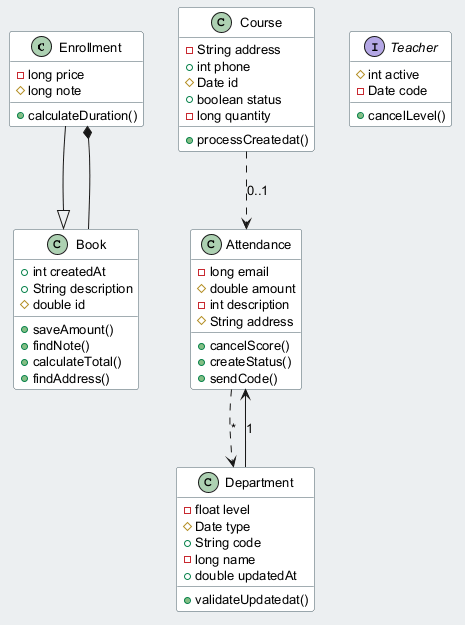

The diagram above was rendered by PlantUML. Its source (embedded in the PNG):
@startuml
skinparam backgroundColor #ECEFF1
skinparam classBackgroundColor #FFFFFF
skinparam classBorderColor #455A64
skinparam defaultFontSize 13
class Enrollment {
  -long price
  #long note
  +calculateDuration()
}
class Book {
  +int createdAt
  +String description
  #double id
  +saveAmount()
  +findNote()
  +calculateTotal()
  +findAddress()
}
class Course {
  -String address
  +int phone
  #Date id
  +boolean status
  -long quantity
  +processCreatedat()
}
class Department {
  -float level
  #Date type
  +String code
  -long name
  +double updatedAt
  +validateUpdatedat()
}
interface Teacher {
  #int active
  -Date code
  +cancelLevel()
}
class Attendance {
  -long email
  #double amount
  -int description
  #String address
  +cancelScore()
  +createStatus()
  +sendCode()
}
Department --> Attendance : "1"
Attendance ..> Department : "*"
Course ..> Attendance : "0..1"
Book --* Enrollment
Enrollment --|> Book
@enduml